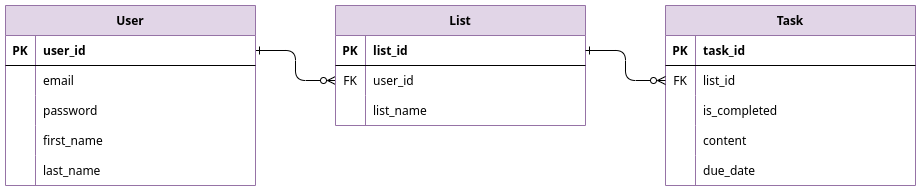

The diagram above was exported from draw.io. Its source (the exported page's mxGraphModel, read from the mxfile embedded in the PNG):
<mxGraphModel dx="1434" dy="870" grid="1" gridSize="10" guides="1" tooltips="1" connect="1" arrows="1" fold="1" page="1" pageScale="1" pageWidth="850" pageHeight="1100" math="0" shadow="0" extFonts="Permanent Marker^https://fonts.googleapis.com/css?family=Permanent+Marker">
  <root>
    <mxCell id="0" />
    <mxCell id="1" parent="0" />
    <mxCell id="C-vyLk0tnHw3VtMMgP7b-12" value="" style="edgeStyle=orthogonalEdgeStyle;endArrow=ERzeroToMany;startArrow=ERone;endFill=0;startFill=0;entryX=0;entryY=0.5;entryDx=0;entryDy=0;" parent="1" source="C-vyLk0tnHw3VtMMgP7b-3" target="P8uZsOSW_tApsRH0xbf5-15" edge="1">
      <mxGeometry width="100" height="100" relative="1" as="geometry">
        <mxPoint x="150" y="260" as="sourcePoint" />
        <mxPoint x="210" y="285" as="targetPoint" />
      </mxGeometry>
    </mxCell>
    <mxCell id="C-vyLk0tnHw3VtMMgP7b-2" value="User" style="shape=table;startSize=30;container=1;collapsible=1;childLayout=tableLayout;fixedRows=1;rowLines=0;fontStyle=1;align=center;resizeLast=1;fillColor=#e1d5e7;strokeColor=#9673a6;" parent="1" vertex="1">
      <mxGeometry x="10" y="10" width="250" height="180" as="geometry" />
    </mxCell>
    <mxCell id="C-vyLk0tnHw3VtMMgP7b-3" value="" style="shape=partialRectangle;collapsible=0;dropTarget=0;pointerEvents=0;fillColor=none;points=[[0,0.5],[1,0.5]];portConstraint=eastwest;top=0;left=0;right=0;bottom=1;" parent="C-vyLk0tnHw3VtMMgP7b-2" vertex="1">
      <mxGeometry y="30" width="250" height="30" as="geometry" />
    </mxCell>
    <mxCell id="C-vyLk0tnHw3VtMMgP7b-4" value="PK" style="shape=partialRectangle;overflow=hidden;connectable=0;fillColor=none;top=0;left=0;bottom=0;right=0;fontStyle=1;" parent="C-vyLk0tnHw3VtMMgP7b-3" vertex="1">
      <mxGeometry width="30" height="30" as="geometry">
        <mxRectangle width="30" height="30" as="alternateBounds" />
      </mxGeometry>
    </mxCell>
    <mxCell id="C-vyLk0tnHw3VtMMgP7b-5" value="user_id" style="shape=partialRectangle;overflow=hidden;connectable=0;fillColor=none;top=0;left=0;bottom=0;right=0;align=left;spacingLeft=6;fontStyle=1;" parent="C-vyLk0tnHw3VtMMgP7b-3" vertex="1">
      <mxGeometry x="30" width="220" height="30" as="geometry">
        <mxRectangle width="220" height="30" as="alternateBounds" />
      </mxGeometry>
    </mxCell>
    <mxCell id="C-vyLk0tnHw3VtMMgP7b-6" value="" style="shape=partialRectangle;collapsible=0;dropTarget=0;pointerEvents=0;fillColor=none;points=[[0,0.5],[1,0.5]];portConstraint=eastwest;top=0;left=0;right=0;bottom=0;" parent="C-vyLk0tnHw3VtMMgP7b-2" vertex="1">
      <mxGeometry y="60" width="250" height="30" as="geometry" />
    </mxCell>
    <mxCell id="C-vyLk0tnHw3VtMMgP7b-7" value="" style="shape=partialRectangle;overflow=hidden;connectable=0;fillColor=none;top=0;left=0;bottom=0;right=0;" parent="C-vyLk0tnHw3VtMMgP7b-6" vertex="1">
      <mxGeometry width="30" height="30" as="geometry">
        <mxRectangle width="30" height="30" as="alternateBounds" />
      </mxGeometry>
    </mxCell>
    <mxCell id="C-vyLk0tnHw3VtMMgP7b-8" value="email" style="shape=partialRectangle;overflow=hidden;connectable=0;fillColor=none;top=0;left=0;bottom=0;right=0;align=left;spacingLeft=6;" parent="C-vyLk0tnHw3VtMMgP7b-6" vertex="1">
      <mxGeometry x="30" width="220" height="30" as="geometry">
        <mxRectangle width="220" height="30" as="alternateBounds" />
      </mxGeometry>
    </mxCell>
    <mxCell id="C-vyLk0tnHw3VtMMgP7b-9" value="" style="shape=partialRectangle;collapsible=0;dropTarget=0;pointerEvents=0;fillColor=none;points=[[0,0.5],[1,0.5]];portConstraint=eastwest;top=0;left=0;right=0;bottom=0;" parent="C-vyLk0tnHw3VtMMgP7b-2" vertex="1">
      <mxGeometry y="90" width="250" height="30" as="geometry" />
    </mxCell>
    <mxCell id="C-vyLk0tnHw3VtMMgP7b-10" value="" style="shape=partialRectangle;overflow=hidden;connectable=0;fillColor=none;top=0;left=0;bottom=0;right=0;" parent="C-vyLk0tnHw3VtMMgP7b-9" vertex="1">
      <mxGeometry width="30" height="30" as="geometry">
        <mxRectangle width="30" height="30" as="alternateBounds" />
      </mxGeometry>
    </mxCell>
    <mxCell id="C-vyLk0tnHw3VtMMgP7b-11" value="password" style="shape=partialRectangle;overflow=hidden;connectable=0;fillColor=none;top=0;left=0;bottom=0;right=0;align=left;spacingLeft=6;" parent="C-vyLk0tnHw3VtMMgP7b-9" vertex="1">
      <mxGeometry x="30" width="220" height="30" as="geometry">
        <mxRectangle width="220" height="30" as="alternateBounds" />
      </mxGeometry>
    </mxCell>
    <mxCell id="P8uZsOSW_tApsRH0xbf5-1" value="" style="shape=partialRectangle;collapsible=0;dropTarget=0;pointerEvents=0;fillColor=none;points=[[0,0.5],[1,0.5]];portConstraint=eastwest;top=0;left=0;right=0;bottom=0;" parent="C-vyLk0tnHw3VtMMgP7b-2" vertex="1">
      <mxGeometry y="120" width="250" height="30" as="geometry" />
    </mxCell>
    <mxCell id="P8uZsOSW_tApsRH0xbf5-2" value="" style="shape=partialRectangle;overflow=hidden;connectable=0;fillColor=none;top=0;left=0;bottom=0;right=0;" parent="P8uZsOSW_tApsRH0xbf5-1" vertex="1">
      <mxGeometry width="30" height="30" as="geometry">
        <mxRectangle width="30" height="30" as="alternateBounds" />
      </mxGeometry>
    </mxCell>
    <mxCell id="P8uZsOSW_tApsRH0xbf5-3" value="first_name" style="shape=partialRectangle;overflow=hidden;connectable=0;fillColor=none;top=0;left=0;bottom=0;right=0;align=left;spacingLeft=6;" parent="P8uZsOSW_tApsRH0xbf5-1" vertex="1">
      <mxGeometry x="30" width="220" height="30" as="geometry">
        <mxRectangle width="220" height="30" as="alternateBounds" />
      </mxGeometry>
    </mxCell>
    <mxCell id="P8uZsOSW_tApsRH0xbf5-4" value="" style="shape=partialRectangle;collapsible=0;dropTarget=0;pointerEvents=0;fillColor=none;points=[[0,0.5],[1,0.5]];portConstraint=eastwest;top=0;left=0;right=0;bottom=0;" parent="C-vyLk0tnHw3VtMMgP7b-2" vertex="1">
      <mxGeometry y="150" width="250" height="30" as="geometry" />
    </mxCell>
    <mxCell id="P8uZsOSW_tApsRH0xbf5-5" value="" style="shape=partialRectangle;overflow=hidden;connectable=0;fillColor=none;top=0;left=0;bottom=0;right=0;" parent="P8uZsOSW_tApsRH0xbf5-4" vertex="1">
      <mxGeometry width="30" height="30" as="geometry">
        <mxRectangle width="30" height="30" as="alternateBounds" />
      </mxGeometry>
    </mxCell>
    <mxCell id="P8uZsOSW_tApsRH0xbf5-6" value="last_name" style="shape=partialRectangle;overflow=hidden;connectable=0;fillColor=none;top=0;left=0;bottom=0;right=0;align=left;spacingLeft=6;" parent="P8uZsOSW_tApsRH0xbf5-4" vertex="1">
      <mxGeometry x="30" width="220" height="30" as="geometry">
        <mxRectangle width="220" height="30" as="alternateBounds" />
      </mxGeometry>
    </mxCell>
    <mxCell id="C-vyLk0tnHw3VtMMgP7b-13" value="Task" style="shape=table;startSize=30;container=1;collapsible=1;childLayout=tableLayout;fixedRows=1;rowLines=0;fontStyle=1;align=center;resizeLast=1;fillColor=#e1d5e7;strokeColor=#9673a6;" parent="1" vertex="1">
      <mxGeometry x="670" y="10" width="250" height="180" as="geometry" />
    </mxCell>
    <mxCell id="C-vyLk0tnHw3VtMMgP7b-14" value="" style="shape=partialRectangle;collapsible=0;dropTarget=0;pointerEvents=0;fillColor=none;points=[[0,0.5],[1,0.5]];portConstraint=eastwest;top=0;left=0;right=0;bottom=1;" parent="C-vyLk0tnHw3VtMMgP7b-13" vertex="1">
      <mxGeometry y="30" width="250" height="30" as="geometry" />
    </mxCell>
    <mxCell id="C-vyLk0tnHw3VtMMgP7b-15" value="PK" style="shape=partialRectangle;overflow=hidden;connectable=0;fillColor=none;top=0;left=0;bottom=0;right=0;fontStyle=1;" parent="C-vyLk0tnHw3VtMMgP7b-14" vertex="1">
      <mxGeometry width="30" height="30" as="geometry">
        <mxRectangle width="30" height="30" as="alternateBounds" />
      </mxGeometry>
    </mxCell>
    <mxCell id="C-vyLk0tnHw3VtMMgP7b-16" value="task_id" style="shape=partialRectangle;overflow=hidden;connectable=0;fillColor=none;top=0;left=0;bottom=0;right=0;align=left;spacingLeft=6;fontStyle=1;" parent="C-vyLk0tnHw3VtMMgP7b-14" vertex="1">
      <mxGeometry x="30" width="220" height="30" as="geometry">
        <mxRectangle width="220" height="30" as="alternateBounds" />
      </mxGeometry>
    </mxCell>
    <mxCell id="C-vyLk0tnHw3VtMMgP7b-17" value="" style="shape=partialRectangle;collapsible=0;dropTarget=0;pointerEvents=0;fillColor=none;points=[[0,0.5],[1,0.5]];portConstraint=eastwest;top=0;left=0;right=0;bottom=0;" parent="C-vyLk0tnHw3VtMMgP7b-13" vertex="1">
      <mxGeometry y="60" width="250" height="30" as="geometry" />
    </mxCell>
    <mxCell id="C-vyLk0tnHw3VtMMgP7b-18" value="FK" style="shape=partialRectangle;overflow=hidden;connectable=0;fillColor=none;top=0;left=0;bottom=0;right=0;" parent="C-vyLk0tnHw3VtMMgP7b-17" vertex="1">
      <mxGeometry width="30" height="30" as="geometry">
        <mxRectangle width="30" height="30" as="alternateBounds" />
      </mxGeometry>
    </mxCell>
    <mxCell id="C-vyLk0tnHw3VtMMgP7b-19" value="list_id" style="shape=partialRectangle;overflow=hidden;connectable=0;fillColor=none;top=0;left=0;bottom=0;right=0;align=left;spacingLeft=6;" parent="C-vyLk0tnHw3VtMMgP7b-17" vertex="1">
      <mxGeometry x="30" width="220" height="30" as="geometry">
        <mxRectangle width="220" height="30" as="alternateBounds" />
      </mxGeometry>
    </mxCell>
    <mxCell id="C-vyLk0tnHw3VtMMgP7b-20" value="" style="shape=partialRectangle;collapsible=0;dropTarget=0;pointerEvents=0;fillColor=none;points=[[0,0.5],[1,0.5]];portConstraint=eastwest;top=0;left=0;right=0;bottom=0;" parent="C-vyLk0tnHw3VtMMgP7b-13" vertex="1">
      <mxGeometry y="90" width="250" height="30" as="geometry" />
    </mxCell>
    <mxCell id="C-vyLk0tnHw3VtMMgP7b-21" value="" style="shape=partialRectangle;overflow=hidden;connectable=0;fillColor=none;top=0;left=0;bottom=0;right=0;" parent="C-vyLk0tnHw3VtMMgP7b-20" vertex="1">
      <mxGeometry width="30" height="30" as="geometry">
        <mxRectangle width="30" height="30" as="alternateBounds" />
      </mxGeometry>
    </mxCell>
    <mxCell id="C-vyLk0tnHw3VtMMgP7b-22" value="is_completed" style="shape=partialRectangle;overflow=hidden;connectable=0;fillColor=none;top=0;left=0;bottom=0;right=0;align=left;spacingLeft=6;" parent="C-vyLk0tnHw3VtMMgP7b-20" vertex="1">
      <mxGeometry x="30" width="220" height="30" as="geometry">
        <mxRectangle width="220" height="30" as="alternateBounds" />
      </mxGeometry>
    </mxCell>
    <mxCell id="P8uZsOSW_tApsRH0xbf5-7" value="" style="shape=partialRectangle;collapsible=0;dropTarget=0;pointerEvents=0;fillColor=none;points=[[0,0.5],[1,0.5]];portConstraint=eastwest;top=0;left=0;right=0;bottom=0;" parent="C-vyLk0tnHw3VtMMgP7b-13" vertex="1">
      <mxGeometry y="120" width="250" height="30" as="geometry" />
    </mxCell>
    <mxCell id="P8uZsOSW_tApsRH0xbf5-8" value="" style="shape=partialRectangle;overflow=hidden;connectable=0;fillColor=none;top=0;left=0;bottom=0;right=0;" parent="P8uZsOSW_tApsRH0xbf5-7" vertex="1">
      <mxGeometry width="30" height="30" as="geometry">
        <mxRectangle width="30" height="30" as="alternateBounds" />
      </mxGeometry>
    </mxCell>
    <mxCell id="P8uZsOSW_tApsRH0xbf5-9" value="content" style="shape=partialRectangle;overflow=hidden;connectable=0;fillColor=none;top=0;left=0;bottom=0;right=0;align=left;spacingLeft=6;" parent="P8uZsOSW_tApsRH0xbf5-7" vertex="1">
      <mxGeometry x="30" width="220" height="30" as="geometry">
        <mxRectangle width="220" height="30" as="alternateBounds" />
      </mxGeometry>
    </mxCell>
    <mxCell id="P8uZsOSW_tApsRH0xbf5-24" value="" style="shape=partialRectangle;collapsible=0;dropTarget=0;pointerEvents=0;fillColor=none;points=[[0,0.5],[1,0.5]];portConstraint=eastwest;top=0;left=0;right=0;bottom=0;" parent="C-vyLk0tnHw3VtMMgP7b-13" vertex="1">
      <mxGeometry y="150" width="250" height="30" as="geometry" />
    </mxCell>
    <mxCell id="P8uZsOSW_tApsRH0xbf5-25" value="" style="shape=partialRectangle;overflow=hidden;connectable=0;fillColor=none;top=0;left=0;bottom=0;right=0;" parent="P8uZsOSW_tApsRH0xbf5-24" vertex="1">
      <mxGeometry width="30" height="30" as="geometry">
        <mxRectangle width="30" height="30" as="alternateBounds" />
      </mxGeometry>
    </mxCell>
    <mxCell id="P8uZsOSW_tApsRH0xbf5-26" value="due_date" style="shape=partialRectangle;overflow=hidden;connectable=0;fillColor=none;top=0;left=0;bottom=0;right=0;align=left;spacingLeft=6;" parent="P8uZsOSW_tApsRH0xbf5-24" vertex="1">
      <mxGeometry x="30" width="220" height="30" as="geometry">
        <mxRectangle width="220" height="30" as="alternateBounds" />
      </mxGeometry>
    </mxCell>
    <mxCell id="P8uZsOSW_tApsRH0xbf5-11" value="List" style="shape=table;startSize=30;container=1;collapsible=1;childLayout=tableLayout;fixedRows=1;rowLines=0;fontStyle=1;align=center;resizeLast=1;fillColor=#e1d5e7;strokeColor=#9673a6;" parent="1" vertex="1">
      <mxGeometry x="340" y="10" width="250" height="120" as="geometry" />
    </mxCell>
    <mxCell id="P8uZsOSW_tApsRH0xbf5-12" value="" style="shape=partialRectangle;collapsible=0;dropTarget=0;pointerEvents=0;fillColor=none;points=[[0,0.5],[1,0.5]];portConstraint=eastwest;top=0;left=0;right=0;bottom=1;" parent="P8uZsOSW_tApsRH0xbf5-11" vertex="1">
      <mxGeometry y="30" width="250" height="30" as="geometry" />
    </mxCell>
    <mxCell id="P8uZsOSW_tApsRH0xbf5-13" value="PK" style="shape=partialRectangle;overflow=hidden;connectable=0;fillColor=none;top=0;left=0;bottom=0;right=0;fontStyle=1;" parent="P8uZsOSW_tApsRH0xbf5-12" vertex="1">
      <mxGeometry width="30" height="30" as="geometry">
        <mxRectangle width="30" height="30" as="alternateBounds" />
      </mxGeometry>
    </mxCell>
    <mxCell id="P8uZsOSW_tApsRH0xbf5-14" value="list_id" style="shape=partialRectangle;overflow=hidden;connectable=0;fillColor=none;top=0;left=0;bottom=0;right=0;align=left;spacingLeft=6;fontStyle=1;" parent="P8uZsOSW_tApsRH0xbf5-12" vertex="1">
      <mxGeometry x="30" width="220" height="30" as="geometry">
        <mxRectangle width="220" height="30" as="alternateBounds" />
      </mxGeometry>
    </mxCell>
    <mxCell id="P8uZsOSW_tApsRH0xbf5-15" value="" style="shape=partialRectangle;collapsible=0;dropTarget=0;pointerEvents=0;fillColor=none;points=[[0,0.5],[1,0.5]];portConstraint=eastwest;top=0;left=0;right=0;bottom=0;" parent="P8uZsOSW_tApsRH0xbf5-11" vertex="1">
      <mxGeometry y="60" width="250" height="30" as="geometry" />
    </mxCell>
    <mxCell id="P8uZsOSW_tApsRH0xbf5-16" value="FK" style="shape=partialRectangle;overflow=hidden;connectable=0;fillColor=none;top=0;left=0;bottom=0;right=0;" parent="P8uZsOSW_tApsRH0xbf5-15" vertex="1">
      <mxGeometry width="30" height="30" as="geometry">
        <mxRectangle width="30" height="30" as="alternateBounds" />
      </mxGeometry>
    </mxCell>
    <mxCell id="P8uZsOSW_tApsRH0xbf5-17" value="user_id" style="shape=partialRectangle;overflow=hidden;connectable=0;fillColor=none;top=0;left=0;bottom=0;right=0;align=left;spacingLeft=6;" parent="P8uZsOSW_tApsRH0xbf5-15" vertex="1">
      <mxGeometry x="30" width="220" height="30" as="geometry">
        <mxRectangle width="220" height="30" as="alternateBounds" />
      </mxGeometry>
    </mxCell>
    <mxCell id="P8uZsOSW_tApsRH0xbf5-18" value="" style="shape=partialRectangle;collapsible=0;dropTarget=0;pointerEvents=0;fillColor=none;points=[[0,0.5],[1,0.5]];portConstraint=eastwest;top=0;left=0;right=0;bottom=0;" parent="P8uZsOSW_tApsRH0xbf5-11" vertex="1">
      <mxGeometry y="90" width="250" height="30" as="geometry" />
    </mxCell>
    <mxCell id="P8uZsOSW_tApsRH0xbf5-19" value="" style="shape=partialRectangle;overflow=hidden;connectable=0;fillColor=none;top=0;left=0;bottom=0;right=0;" parent="P8uZsOSW_tApsRH0xbf5-18" vertex="1">
      <mxGeometry width="30" height="30" as="geometry">
        <mxRectangle width="30" height="30" as="alternateBounds" />
      </mxGeometry>
    </mxCell>
    <mxCell id="P8uZsOSW_tApsRH0xbf5-20" value="list_name" style="shape=partialRectangle;overflow=hidden;connectable=0;fillColor=none;top=0;left=0;bottom=0;right=0;align=left;spacingLeft=6;" parent="P8uZsOSW_tApsRH0xbf5-18" vertex="1">
      <mxGeometry x="30" width="220" height="30" as="geometry">
        <mxRectangle width="220" height="30" as="alternateBounds" />
      </mxGeometry>
    </mxCell>
    <mxCell id="P8uZsOSW_tApsRH0xbf5-28" style="edgeStyle=orthogonalEdgeStyle;rounded=1;orthogonalLoop=1;jettySize=auto;html=1;exitX=1;exitY=0.5;exitDx=0;exitDy=0;entryX=0;entryY=0.5;entryDx=0;entryDy=0;strokeColor=default;align=center;verticalAlign=middle;fontFamily=Helvetica;fontSize=11;fontColor=default;labelBackgroundColor=default;startArrow=ERone;startFill=0;endArrow=ERzeroToMany;endFill=0;" parent="1" source="P8uZsOSW_tApsRH0xbf5-12" target="C-vyLk0tnHw3VtMMgP7b-17" edge="1">
      <mxGeometry relative="1" as="geometry" />
    </mxCell>
  </root>
</mxGraphModel>